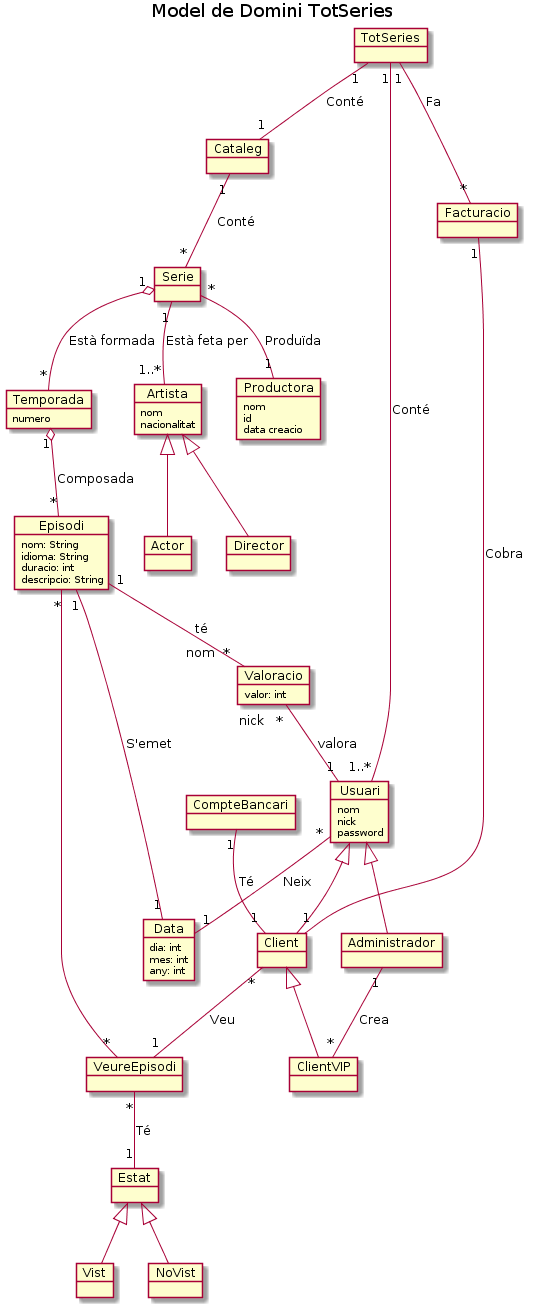

The diagram above was rendered by PlantUML. Its source (embedded in the PNG):
@startuml
title Model de Domini TotSeries

object TotSeries
object Administrador
object Client
object ClientVIP
object Serie
object Actor
object Productora{
nom 
id
data creacio
}
object Director
object Artista{
nom
nacionalitat
}
object Usuari{
nom
nick
password
}
object Temporada{
numero
}
object Episodi{
nom: String
idioma: String
duracio: int
descripcio: String
}
object Data{
dia: int
mes: int
any: int
}
object Valoracio{
valor: int
}

object VeureEpisodi
object Estat
object Vist
object NoVist

object Cataleg

object CompteBancari
object Facturacio

TotSeries "1" -- "1..*" Usuari: Conté
TotSeries "1" -- "*" Facturacio: Fa
Cataleg "1" -- "*" Serie: Conté
TotSeries "1" -- "1" Cataleg: Conté
Usuari <|-- Administrador
Usuari <|-- Client
Client <|-- ClientVIP
CompteBancari "1" -- "1" Client: Té
Administrador "1" -- "*" ClientVIP: Crea
Serie "1" o-- "*" Temporada: Està formada
Serie "1" -- "1..*" Artista: Està feta per
Artista <|-- Director
Artista <|-- Actor
Serie "*" -- "1" Productora: Produïda
Temporada "1" o-- "*" Episodi: Composada
Episodi "1" -- "nom  *" Valoracio: té
Valoracio  "nick   *" -- "1" Usuari: valora 
Episodi "1" -- "1" Data: S'emet
Episodi "*" -- "*" VeureEpisodi 
Estat <|-- Vist
Estat <|-- NoVist
Usuari "*" -- "1" Data: Neix
Facturacio "1" -- "1" Client: Cobra
VeureEpisodi "*" -- "1" Estat: Té
Client "*" -- "1" VeureEpisodi: Veu
@enduml